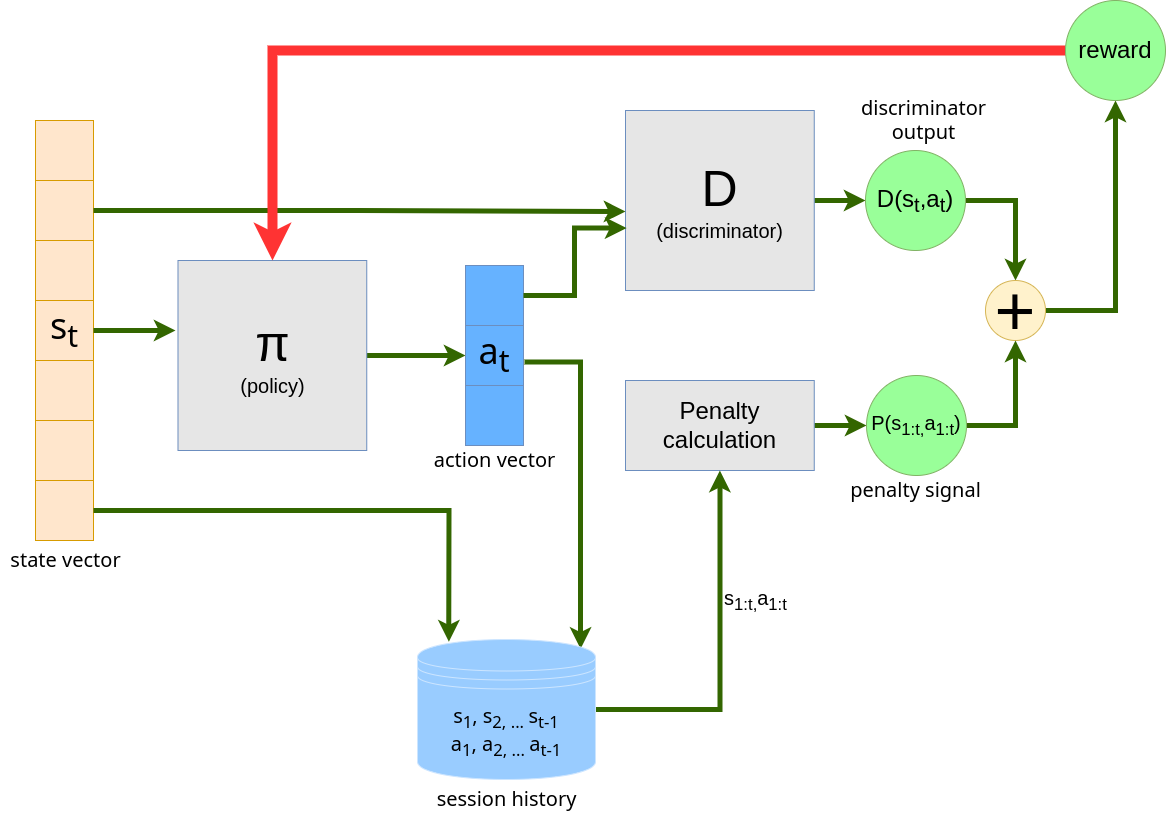

The diagram above was exported from draw.io. Its source (the exported page's mxGraphModel, read from the mxfile embedded in the PNG):
<mxGraphModel dx="2844" dy="2857" grid="1" gridSize="10" guides="1" tooltips="1" connect="1" arrows="1" fold="1" page="1" pageScale="1.5" pageWidth="1169" pageHeight="826" background="none" math="0" shadow="0">
  <root>
    <mxCell id="0" />
    <mxCell id="1" parent="0" />
    <mxCell id="2" style="edgeStyle=orthogonalEdgeStyle;rounded=0;orthogonalLoop=1;jettySize=auto;html=1;entryX=0;entryY=0.5;entryDx=0;entryDy=0;fontFamily=Noto Sans Math;fontSource=https%3A%2F%2Ffonts.googleapis.com%2Fcss%3Ffamily%3DNoto%2BSans%2BMath;fontSize=20;strokeWidth=5;fillColor=#cdeb8b;strokeColor=#336600;" edge="1" source="3" target="7" parent="1">
      <mxGeometry relative="1" as="geometry" />
    </mxCell>
    <mxCell id="3" value="&lt;font style=&quot;&quot;&gt;&lt;span style=&quot;font-size: 50px;&quot;&gt;D&lt;/span&gt;&lt;br&gt;&lt;font style=&quot;font-size: 20px;&quot;&gt;(discriminator)&lt;/font&gt;&lt;br&gt;&lt;/font&gt;" style="rounded=0;whiteSpace=wrap;html=1;fontSize=20;fillColor=#E6E6E6;strokeColor=#6c8ebf;" vertex="1" parent="1">
      <mxGeometry x="670" y="1190" width="188.75" height="180" as="geometry" />
    </mxCell>
    <mxCell id="4" style="edgeStyle=orthogonalEdgeStyle;rounded=0;orthogonalLoop=1;jettySize=auto;html=1;fontFamily=Noto Sans Math;fontSource=https%3A%2F%2Ffonts.googleapis.com%2Fcss%3Ffamily%3DNoto%2BSans%2BMath;fontSize=24;strokeWidth=5;fillColor=#cdeb8b;strokeColor=#336600;" edge="1" source="5" parent="1">
      <mxGeometry relative="1" as="geometry">
        <mxPoint x="510" y="1435" as="targetPoint" />
      </mxGeometry>
    </mxCell>
    <mxCell id="5" value="&lt;span style=&quot;font-size: 50px;&quot;&gt;π&lt;/span&gt;&lt;br&gt;&lt;font style=&quot;font-size: 20px;&quot;&gt;(policy)&lt;/font&gt;" style="rounded=0;whiteSpace=wrap;html=1;fontSize=20;fillColor=#E6E6E6;strokeColor=#6c8ebf;" vertex="1" parent="1">
      <mxGeometry x="222.5" y="1340" width="188.75" height="190" as="geometry" />
    </mxCell>
    <mxCell id="6" style="edgeStyle=orthogonalEdgeStyle;rounded=0;orthogonalLoop=1;jettySize=auto;html=1;fontFamily=Noto Sans Math;fontSource=https%3A%2F%2Ffonts.googleapis.com%2Fcss%3Ffamily%3DNoto%2BSans%2BMath;fontSize=24;strokeWidth=5;fillColor=#cdeb8b;strokeColor=#336600;" edge="1" source="7" target="22" parent="1">
      <mxGeometry relative="1" as="geometry" />
    </mxCell>
    <mxCell id="7" value="&lt;font style=&quot;font-size: 24px;&quot;&gt;D(s&lt;sub&gt;t&lt;/sub&gt;,a&lt;sub&gt;t&lt;/sub&gt;)&lt;/font&gt;" style="ellipse;whiteSpace=wrap;html=1;fillColor=#99FF99;strokeColor=#82b366;" vertex="1" parent="1">
      <mxGeometry x="910" y="1230" width="100" height="100" as="geometry" />
    </mxCell>
    <mxCell id="8" style="edgeStyle=orthogonalEdgeStyle;rounded=0;orthogonalLoop=1;jettySize=auto;html=1;entryX=0;entryY=0.5;entryDx=0;entryDy=0;fontFamily=Noto Sans Math;fontSource=https%3A%2F%2Ffonts.googleapis.com%2Fcss%3Ffamily%3DNoto%2BSans%2BMath;fontSize=24;strokeWidth=5;fillColor=#cdeb8b;strokeColor=#336600;" edge="1" source="9" target="26" parent="1">
      <mxGeometry relative="1" as="geometry" />
    </mxCell>
    <mxCell id="9" value="&lt;font style=&quot;font-size: 24px;&quot;&gt;Penalty calculation&lt;/font&gt;" style="rounded=0;whiteSpace=wrap;html=1;fontSize=20;fillColor=#E6E6E6;strokeColor=#6c8ebf;" vertex="1" parent="1">
      <mxGeometry x="670" y="1460" width="188.75" height="90" as="geometry" />
    </mxCell>
    <mxCell id="10" value="" style="group;fillColor=#ffe6cc;strokeColor=#d79b00;" vertex="1" connectable="0" parent="1">
      <mxGeometry x="80" y="1260" width="58" height="360" as="geometry" />
    </mxCell>
    <mxCell id="11" value="" style="rounded=0;whiteSpace=wrap;html=1;fillColor=#ffe6cc;strokeColor=#d79b00;" vertex="1" parent="10">
      <mxGeometry y="60" width="58" height="60" as="geometry" />
    </mxCell>
    <mxCell id="12" value="&lt;font style=&quot;font-size: 36px;&quot; data-font-src=&quot;https://fonts.googleapis.com/css?family=Noto+Sans+Math&quot; face=&quot;Noto Sans Math&quot;&gt;s&lt;sub&gt;t&lt;/sub&gt;&lt;/font&gt;" style="rounded=0;whiteSpace=wrap;html=1;fillColor=#ffe6cc;strokeColor=#d79b00;" vertex="1" parent="10">
      <mxGeometry y="120" width="58" height="60" as="geometry" />
    </mxCell>
    <mxCell id="13" value="" style="rounded=0;whiteSpace=wrap;html=1;fillColor=#ffe6cc;strokeColor=#d79b00;" vertex="1" parent="10">
      <mxGeometry y="180" width="58" height="60" as="geometry" />
    </mxCell>
    <mxCell id="14" value="" style="rounded=0;whiteSpace=wrap;html=1;fillColor=#ffe6cc;strokeColor=#d79b00;" vertex="1" parent="10">
      <mxGeometry y="240" width="58" height="60" as="geometry" />
    </mxCell>
    <mxCell id="15" value="" style="rounded=0;whiteSpace=wrap;html=1;fillColor=#ffe6cc;strokeColor=#d79b00;" vertex="1" parent="10">
      <mxGeometry y="300" width="58" height="60" as="geometry" />
    </mxCell>
    <mxCell id="16" value="" style="rounded=0;whiteSpace=wrap;html=1;fillColor=#ffe6cc;strokeColor=#d79b00;" vertex="1" parent="10">
      <mxGeometry width="58" height="60" as="geometry" />
    </mxCell>
    <mxCell id="17" value="" style="group;fillColor=#66B2FF;strokeColor=#6c8ebf;" vertex="1" connectable="0" parent="1">
      <mxGeometry x="510" y="1345" width="58" height="180" as="geometry" />
    </mxCell>
    <mxCell id="18" value="" style="rounded=0;whiteSpace=wrap;html=1;fillColor=#66B2FF;strokeColor=#6c8ebf;" vertex="1" parent="17">
      <mxGeometry width="58" height="60" as="geometry" />
    </mxCell>
    <mxCell id="19" value="&lt;font style=&quot;font-size: 36px;&quot; data-font-src=&quot;https://fonts.googleapis.com/css?family=Noto+Sans+Math&quot; face=&quot;Noto Sans Math&quot;&gt;a&lt;sub&gt;t&lt;/sub&gt;&lt;/font&gt;" style="rounded=0;whiteSpace=wrap;html=1;fillColor=#66B2FF;strokeColor=#6c8ebf;" vertex="1" parent="17">
      <mxGeometry y="60" width="58" height="60" as="geometry" />
    </mxCell>
    <mxCell id="20" value="" style="rounded=0;whiteSpace=wrap;html=1;fillColor=#66B2FF;strokeColor=#6c8ebf;" vertex="1" parent="17">
      <mxGeometry y="120" width="58" height="60" as="geometry" />
    </mxCell>
    <mxCell id="21" style="edgeStyle=orthogonalEdgeStyle;rounded=0;orthogonalLoop=1;jettySize=auto;html=1;entryX=0.5;entryY=1;entryDx=0;entryDy=0;fontFamily=Noto Sans Math;fontSource=https%3A%2F%2Ffonts.googleapis.com%2Fcss%3Ffamily%3DNoto%2BSans%2BMath;fontSize=24;strokeWidth=5;fillColor=#cdeb8b;strokeColor=#336600;" edge="1" source="22" target="32" parent="1">
      <mxGeometry relative="1" as="geometry" />
    </mxCell>
    <mxCell id="22" value="&lt;font style=&quot;font-size: 70px;&quot;&gt;+&lt;/font&gt;" style="ellipse;whiteSpace=wrap;html=1;fillColor=#fff2cc;strokeColor=#d6b656;" vertex="1" parent="1">
      <mxGeometry x="1030" y="1360" width="60" height="60" as="geometry" />
    </mxCell>
    <mxCell id="23" style="edgeStyle=orthogonalEdgeStyle;rounded=0;orthogonalLoop=1;jettySize=auto;html=1;entryX=0.006;entryY=0.653;entryDx=0;entryDy=0;entryPerimeter=0;fontFamily=Noto Sans Math;fontSource=https%3A%2F%2Ffonts.googleapis.com%2Fcss%3Ffamily%3DNoto%2BSans%2BMath;fontSize=20;strokeWidth=5;fillColor=#cdeb8b;strokeColor=#336600;" edge="1" source="18" target="3" parent="1">
      <mxGeometry relative="1" as="geometry" />
    </mxCell>
    <mxCell id="24" style="edgeStyle=orthogonalEdgeStyle;rounded=0;orthogonalLoop=1;jettySize=auto;html=1;exitX=1;exitY=0.5;exitDx=0;exitDy=0;fontFamily=Noto Sans Math;fontSource=https%3A%2F%2Ffonts.googleapis.com%2Fcss%3Ffamily%3DNoto%2BSans%2BMath;fontSize=20;strokeWidth=5;fillColor=#cdeb8b;strokeColor=#336600;" edge="1" source="16" parent="1">
      <mxGeometry relative="1" as="geometry">
        <mxPoint x="670" y="1291" as="targetPoint" />
      </mxGeometry>
    </mxCell>
    <mxCell id="25" style="edgeStyle=orthogonalEdgeStyle;rounded=0;orthogonalLoop=1;jettySize=auto;html=1;exitX=1;exitY=0.5;exitDx=0;exitDy=0;entryX=0.5;entryY=1;entryDx=0;entryDy=0;fontFamily=Noto Sans Math;fontSource=https%3A%2F%2Ffonts.googleapis.com%2Fcss%3Ffamily%3DNoto%2BSans%2BMath;fontSize=24;strokeWidth=5;fillColor=#cdeb8b;strokeColor=#336600;" edge="1" source="26" target="22" parent="1">
      <mxGeometry relative="1" as="geometry" />
    </mxCell>
    <mxCell id="26" value="&lt;span style=&quot;font-size: 20px;&quot;&gt;P(s&lt;sub&gt;1:t,&lt;/sub&gt;a&lt;sub&gt;1:t&lt;/sub&gt;)&lt;/span&gt;" style="ellipse;whiteSpace=wrap;html=1;fillColor=#99FF99;strokeColor=#82b366;" vertex="1" parent="1">
      <mxGeometry x="911" y="1455" width="100" height="100" as="geometry" />
    </mxCell>
    <mxCell id="27" style="edgeStyle=orthogonalEdgeStyle;rounded=0;orthogonalLoop=1;jettySize=auto;html=1;fontFamily=Noto Sans Math;fontSource=https%3A%2F%2Ffonts.googleapis.com%2Fcss%3Ffamily%3DNoto%2BSans%2BMath;fontSize=24;strokeWidth=5;fillColor=#cdeb8b;strokeColor=#336600;" edge="1" source="12" parent="1">
      <mxGeometry relative="1" as="geometry">
        <mxPoint x="220" y="1410" as="targetPoint" />
      </mxGeometry>
    </mxCell>
    <mxCell id="28" value="" style="rounded=0;whiteSpace=wrap;html=1;fillColor=#ffe6cc;strokeColor=#d79b00;" vertex="1" parent="1">
      <mxGeometry x="80" y="1200" width="58" height="60" as="geometry" />
    </mxCell>
    <mxCell id="29" style="edgeStyle=orthogonalEdgeStyle;rounded=0;orthogonalLoop=1;jettySize=auto;html=1;entryX=0.176;entryY=0.016;entryDx=0;entryDy=0;entryPerimeter=0;fontFamily=Noto Sans Math;fontSource=https%3A%2F%2Ffonts.googleapis.com%2Fcss%3Ffamily%3DNoto%2BSans%2BMath;fontSize=24;strokeWidth=5;fillColor=#cdeb8b;strokeColor=#336600;" edge="1" source="15" target="38" parent="1">
      <mxGeometry relative="1" as="geometry" />
    </mxCell>
    <mxCell id="30" style="edgeStyle=orthogonalEdgeStyle;rounded=0;orthogonalLoop=1;jettySize=auto;html=1;fontFamily=Noto Sans Math;fontSource=https%3A%2F%2Ffonts.googleapis.com%2Fcss%3Ffamily%3DNoto%2BSans%2BMath;fontSize=24;strokeWidth=5;fillColor=#cdeb8b;strokeColor=#336600;exitX=1.017;exitY=0.61;exitDx=0;exitDy=0;exitPerimeter=0;entryX=0.916;entryY=0.067;entryDx=0;entryDy=0;entryPerimeter=0;" edge="1" source="19" target="38" parent="1">
      <mxGeometry relative="1" as="geometry">
        <mxPoint x="430" y="1650" as="targetPoint" />
      </mxGeometry>
    </mxCell>
    <mxCell id="31" style="edgeStyle=orthogonalEdgeStyle;rounded=0;orthogonalLoop=1;jettySize=auto;html=1;fontFamily=Noto Sans Math;fontSource=https%3A%2F%2Ffonts.googleapis.com%2Fcss%3Ffamily%3DNoto%2BSans%2BMath;fontSize=24;strokeWidth=10;strokeColor=#FF3333;" edge="1" source="32" target="5" parent="1">
      <mxGeometry relative="1" as="geometry" />
    </mxCell>
    <mxCell id="32" value="&lt;font style=&quot;font-size: 24px;&quot;&gt;reward&lt;/font&gt;" style="ellipse;whiteSpace=wrap;html=1;fillColor=#99FF99;strokeColor=#82b366;" vertex="1" parent="1">
      <mxGeometry x="1110" y="1080" width="100" height="100" as="geometry" />
    </mxCell>
    <mxCell id="33" value="state vector" style="text;html=1;align=center;verticalAlign=middle;resizable=0;points=[];autosize=1;strokeColor=none;fillColor=none;fontSize=20;fontFamily=Noto Sans Math;" vertex="1" parent="1">
      <mxGeometry x="44.63" y="1620" width="130" height="40" as="geometry" />
    </mxCell>
    <mxCell id="34" value="action vector" style="text;html=1;align=center;verticalAlign=middle;resizable=0;points=[];autosize=1;strokeColor=none;fillColor=none;fontSize=20;fontFamily=Noto Sans Math;" vertex="1" parent="1">
      <mxGeometry x="469" y="1520" width="140" height="40" as="geometry" />
    </mxCell>
    <mxCell id="35" value="discriminator&lt;br&gt;output" style="text;html=1;align=center;verticalAlign=middle;resizable=0;points=[];autosize=1;strokeColor=none;fillColor=none;fontSize=20;fontFamily=Noto Sans Math;" vertex="1" parent="1">
      <mxGeometry x="893" y="1170" width="150" height="60" as="geometry" />
    </mxCell>
    <mxCell id="36" value="penalty signal" style="text;html=1;align=center;verticalAlign=middle;resizable=0;points=[];autosize=1;strokeColor=none;fillColor=none;fontSize=20;fontFamily=Noto Sans Math;" vertex="1" parent="1">
      <mxGeometry x="885" y="1550" width="150" height="40" as="geometry" />
    </mxCell>
    <mxCell id="37" style="edgeStyle=orthogonalEdgeStyle;rounded=0;orthogonalLoop=1;jettySize=auto;html=1;entryX=0.5;entryY=1;entryDx=0;entryDy=0;strokeColor=#336600;strokeWidth=5;fontFamily=Noto Sans Math;fontSource=https%3A%2F%2Ffonts.googleapis.com%2Fcss%3Ffamily%3DNoto%2BSans%2BMath;fontSize=20;fontColor=#000000;" edge="1" source="38" target="9" parent="1">
      <mxGeometry relative="1" as="geometry" />
    </mxCell>
    <mxCell id="38" value="s&lt;sub&gt;1&lt;/sub&gt;, s&lt;sub&gt;2, ...&amp;nbsp;&lt;/sub&gt;s&lt;sub&gt;t-1&lt;br&gt;&lt;/sub&gt;a&lt;sub&gt;1&lt;/sub&gt;, a&lt;sub&gt;2, ...&amp;nbsp;&lt;/sub&gt;a&lt;sub&gt;t-1&lt;/sub&gt;&lt;sub&gt;&lt;br&gt;&lt;/sub&gt;" style="shape=datastore;whiteSpace=wrap;html=1;strokeColor=#CCE5FF;strokeWidth=1;fontFamily=Noto Sans Math;fontSource=https%3A%2F%2Ffonts.googleapis.com%2Fcss%3Ffamily%3DNoto%2BSans%2BMath;fontSize=20;fontColor=#000000;fillColor=#99CCFF;" vertex="1" parent="1">
      <mxGeometry x="462" y="1719" width="178" height="140" as="geometry" />
    </mxCell>
    <mxCell id="39" value="session history" style="text;html=1;align=center;verticalAlign=middle;resizable=0;points=[];autosize=1;strokeColor=none;fillColor=none;fontSize=20;fontFamily=Noto Sans Math;" vertex="1" parent="1">
      <mxGeometry x="471" y="1858.5" width="160" height="40" as="geometry" />
    </mxCell>
    <mxCell id="40" value="&lt;span style=&quot;font-family: Helvetica;&quot;&gt;s&lt;/span&gt;&lt;sub style=&quot;font-family: Helvetica;&quot;&gt;1:t,&lt;/sub&gt;&lt;span style=&quot;font-family: Helvetica;&quot;&gt;a&lt;/span&gt;&lt;sub style=&quot;font-family: Helvetica;&quot;&gt;1:t&lt;/sub&gt;" style="text;html=1;align=center;verticalAlign=middle;resizable=0;points=[];autosize=1;strokeColor=none;fillColor=none;fontSize=20;fontFamily=Noto Sans Math;fontColor=#000000;" vertex="1" parent="1">
      <mxGeometry x="755" y="1660" width="90" height="40" as="geometry" />
    </mxCell>
  </root>
</mxGraphModel>